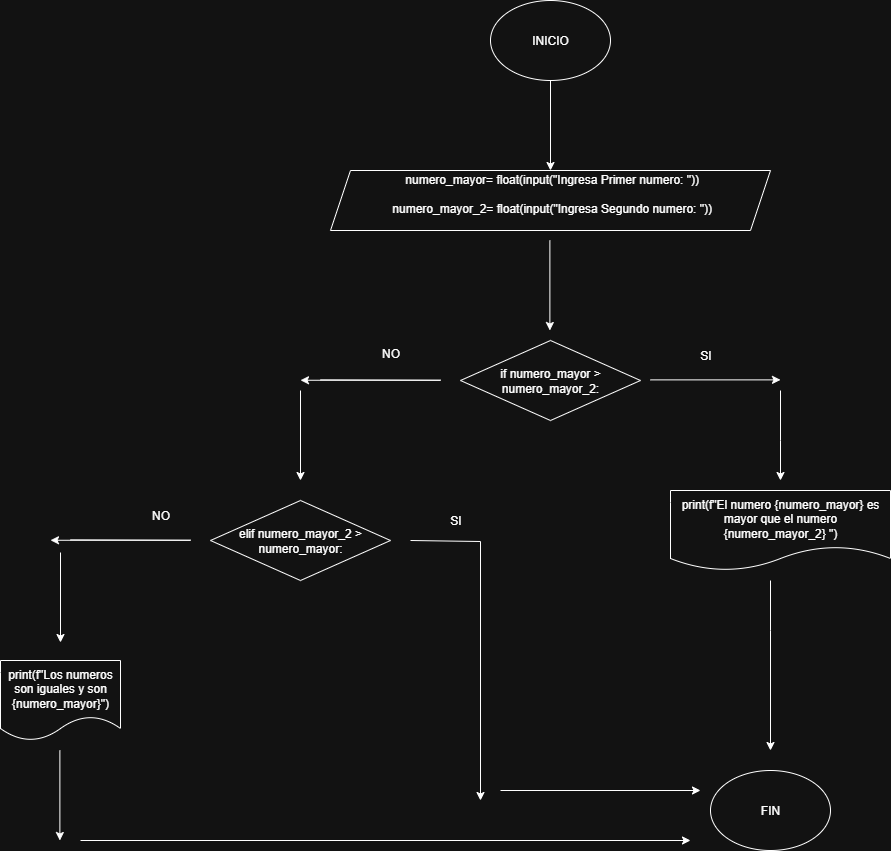

The diagram above was exported from draw.io. Its source (the exported page's mxGraphModel, read from the mxfile embedded in the PNG):
<mxGraphModel dx="1917" dy="639" grid="1" gridSize="10" guides="1" tooltips="1" connect="1" arrows="1" fold="1" page="1" pageScale="1" pageWidth="827" pageHeight="1169" math="0" shadow="0">
  <root>
    <mxCell id="0" />
    <mxCell id="1" parent="0" />
    <mxCell id="Yw_xNUoG3eBQ64Bg3pkV-1" value="INICIO" style="ellipse;whiteSpace=wrap;html=1;" parent="1" vertex="1">
      <mxGeometry x="330" y="80" width="120" height="80" as="geometry" />
    </mxCell>
    <mxCell id="Yw_xNUoG3eBQ64Bg3pkV-2" value="" style="endArrow=classic;html=1;rounded=0;exitX=0.5;exitY=1;exitDx=0;exitDy=0;" parent="1" source="Yw_xNUoG3eBQ64Bg3pkV-1" edge="1">
      <mxGeometry width="50" height="50" relative="1" as="geometry">
        <mxPoint x="390" y="290" as="sourcePoint" />
        <mxPoint x="390" y="250" as="targetPoint" />
      </mxGeometry>
    </mxCell>
    <mxCell id="fhSH-lmVkXbhdySJFJZm-1" value="if numero_mayor &amp;gt; numero_mayor_2:" style="rhombus;whiteSpace=wrap;html=1;" vertex="1" parent="1">
      <mxGeometry x="300" y="420" width="180" height="80" as="geometry" />
    </mxCell>
    <mxCell id="fhSH-lmVkXbhdySJFJZm-3" style="edgeStyle=orthogonalEdgeStyle;rounded=0;orthogonalLoop=1;jettySize=auto;html=1;" edge="1" parent="1" source="fhSH-lmVkXbhdySJFJZm-2">
      <mxGeometry relative="1" as="geometry">
        <mxPoint x="310" y="280" as="targetPoint" />
        <Array as="points">
          <mxPoint x="340" y="270" />
          <mxPoint x="340" y="270" />
        </Array>
      </mxGeometry>
    </mxCell>
    <mxCell id="fhSH-lmVkXbhdySJFJZm-2" value="&amp;nbsp;&lt;span style=&quot;background-color: transparent;&quot;&gt;numero_mayor= float(input(&quot;Ingresa Primer numero: &quot;))&lt;/span&gt;&lt;div&gt;&lt;br&gt;&lt;/div&gt;&lt;div&gt;&amp;nbsp;numero_mayor_2= float(input(&quot;Ingresa Segundo numero: &quot;))&lt;/div&gt;&lt;div&gt;&lt;br&gt;&lt;/div&gt;" style="shape=parallelogram;perimeter=parallelogramPerimeter;whiteSpace=wrap;html=1;fixedSize=1;" vertex="1" parent="1">
      <mxGeometry x="170" y="250" width="440" height="60" as="geometry" />
    </mxCell>
    <mxCell id="fhSH-lmVkXbhdySJFJZm-4" value="" style="endArrow=classic;html=1;rounded=0;exitX=0.5;exitY=1;exitDx=0;exitDy=0;" edge="1" parent="1">
      <mxGeometry width="50" height="50" relative="1" as="geometry">
        <mxPoint x="389.38" y="320" as="sourcePoint" />
        <mxPoint x="389.38" y="410" as="targetPoint" />
      </mxGeometry>
    </mxCell>
    <mxCell id="fhSH-lmVkXbhdySJFJZm-5" value="" style="endArrow=classic;html=1;rounded=0;exitX=0.5;exitY=1;exitDx=0;exitDy=0;" edge="1" parent="1">
      <mxGeometry width="50" height="50" relative="1" as="geometry">
        <mxPoint x="490" y="459.38" as="sourcePoint" />
        <mxPoint x="620" y="459.38" as="targetPoint" />
      </mxGeometry>
    </mxCell>
    <mxCell id="fhSH-lmVkXbhdySJFJZm-6" value="SI" style="text;html=1;align=center;verticalAlign=middle;resizable=0;points=[];autosize=1;strokeColor=none;fillColor=none;" vertex="1" parent="1">
      <mxGeometry x="530" y="420" width="30" height="30" as="geometry" />
    </mxCell>
    <mxCell id="fhSH-lmVkXbhdySJFJZm-7" value="" style="endArrow=classic;html=1;rounded=0;" edge="1" parent="1">
      <mxGeometry width="50" height="50" relative="1" as="geometry">
        <mxPoint x="160" y="459.37" as="sourcePoint" />
        <mxPoint x="140" y="459.75" as="targetPoint" />
        <Array as="points">
          <mxPoint x="280" y="459.75" />
        </Array>
      </mxGeometry>
    </mxCell>
    <mxCell id="fhSH-lmVkXbhdySJFJZm-8" value="NO" style="text;html=1;align=center;verticalAlign=middle;resizable=0;points=[];autosize=1;strokeColor=none;fillColor=none;" vertex="1" parent="1">
      <mxGeometry x="210" y="418" width="40" height="30" as="geometry" />
    </mxCell>
    <mxCell id="fhSH-lmVkXbhdySJFJZm-9" value="" style="endArrow=classic;html=1;rounded=0;exitX=0.5;exitY=1;exitDx=0;exitDy=0;" edge="1" parent="1">
      <mxGeometry width="50" height="50" relative="1" as="geometry">
        <mxPoint x="140" y="470" as="sourcePoint" />
        <mxPoint x="140" y="560" as="targetPoint" />
      </mxGeometry>
    </mxCell>
    <mxCell id="fhSH-lmVkXbhdySJFJZm-10" value="" style="endArrow=classic;html=1;rounded=0;exitX=0.5;exitY=1;exitDx=0;exitDy=0;" edge="1" parent="1">
      <mxGeometry width="50" height="50" relative="1" as="geometry">
        <mxPoint x="620" y="470" as="sourcePoint" />
        <mxPoint x="620" y="560" as="targetPoint" />
        <Array as="points">
          <mxPoint x="620" y="520" />
        </Array>
      </mxGeometry>
    </mxCell>
    <mxCell id="fhSH-lmVkXbhdySJFJZm-11" value="print(f&quot;El numero {numero_mayor} es mayor que el numero {numero_mayor_2} &quot;)" style="shape=document;whiteSpace=wrap;html=1;boundedLbl=1;" vertex="1" parent="1">
      <mxGeometry x="510" y="570" width="220" height="80" as="geometry" />
    </mxCell>
    <mxCell id="fhSH-lmVkXbhdySJFJZm-12" value="elif numero_mayor_2 &amp;gt; numero_mayor:" style="rhombus;whiteSpace=wrap;html=1;" vertex="1" parent="1">
      <mxGeometry x="50" y="580" width="180" height="80" as="geometry" />
    </mxCell>
    <mxCell id="fhSH-lmVkXbhdySJFJZm-14" value="SI" style="text;html=1;align=center;verticalAlign=middle;resizable=0;points=[];autosize=1;strokeColor=none;fillColor=none;" vertex="1" parent="1">
      <mxGeometry x="280" y="585" width="30" height="30" as="geometry" />
    </mxCell>
    <mxCell id="fhSH-lmVkXbhdySJFJZm-16" value="" style="endArrow=classic;html=1;rounded=0;exitX=0.5;exitY=1;exitDx=0;exitDy=0;edgeStyle=orthogonalEdgeStyle;" edge="1" parent="1">
      <mxGeometry width="50" height="50" relative="1" as="geometry">
        <mxPoint x="250" y="620" as="sourcePoint" />
        <mxPoint x="320" y="880" as="targetPoint" />
        <Array as="points">
          <mxPoint x="319.5" y="621" />
        </Array>
      </mxGeometry>
    </mxCell>
    <mxCell id="fhSH-lmVkXbhdySJFJZm-18" value="NO" style="text;html=1;align=center;verticalAlign=middle;resizable=0;points=[];autosize=1;strokeColor=none;fillColor=none;" vertex="1" parent="1">
      <mxGeometry x="-20" y="580" width="40" height="30" as="geometry" />
    </mxCell>
    <mxCell id="fhSH-lmVkXbhdySJFJZm-19" value="" style="endArrow=classic;html=1;rounded=0;exitX=0.5;exitY=1;exitDx=0;exitDy=0;" edge="1" parent="1">
      <mxGeometry width="50" height="50" relative="1" as="geometry">
        <mxPoint x="-100" y="632" as="sourcePoint" />
        <mxPoint x="-100" y="722" as="targetPoint" />
      </mxGeometry>
    </mxCell>
    <mxCell id="fhSH-lmVkXbhdySJFJZm-20" value="" style="endArrow=classic;html=1;rounded=0;" edge="1" parent="1">
      <mxGeometry width="50" height="50" relative="1" as="geometry">
        <mxPoint x="-90" y="619.38" as="sourcePoint" />
        <mxPoint x="-110" y="619.76" as="targetPoint" />
        <Array as="points">
          <mxPoint x="30" y="619.76" />
        </Array>
      </mxGeometry>
    </mxCell>
    <mxCell id="fhSH-lmVkXbhdySJFJZm-22" value="print(f&quot;Los numeros son iguales y son {numero_mayor}&quot;)" style="shape=document;whiteSpace=wrap;html=1;boundedLbl=1;" vertex="1" parent="1">
      <mxGeometry x="-160" y="740" width="120" height="80" as="geometry" />
    </mxCell>
    <mxCell id="fhSH-lmVkXbhdySJFJZm-23" value="FIN" style="ellipse;whiteSpace=wrap;html=1;" vertex="1" parent="1">
      <mxGeometry x="550" y="850" width="120" height="80" as="geometry" />
    </mxCell>
    <mxCell id="fhSH-lmVkXbhdySJFJZm-24" value="" style="endArrow=classic;html=1;rounded=0;exitX=0.5;exitY=1;exitDx=0;exitDy=0;" edge="1" parent="1">
      <mxGeometry width="50" height="50" relative="1" as="geometry">
        <mxPoint x="610" y="660" as="sourcePoint" />
        <mxPoint x="610" y="830" as="targetPoint" />
        <Array as="points">
          <mxPoint x="610" y="710" />
        </Array>
      </mxGeometry>
    </mxCell>
    <mxCell id="fhSH-lmVkXbhdySJFJZm-25" value="" style="endArrow=classic;html=1;rounded=0;exitX=0.5;exitY=1;exitDx=0;exitDy=0;" edge="1" parent="1">
      <mxGeometry width="50" height="50" relative="1" as="geometry">
        <mxPoint x="340" y="870" as="sourcePoint" />
        <mxPoint x="540" y="870" as="targetPoint" />
      </mxGeometry>
    </mxCell>
    <mxCell id="fhSH-lmVkXbhdySJFJZm-26" value="" style="endArrow=classic;html=1;rounded=0;" edge="1" parent="1">
      <mxGeometry width="50" height="50" relative="1" as="geometry">
        <mxPoint x="-80" y="920" as="sourcePoint" />
        <mxPoint x="530" y="920" as="targetPoint" />
      </mxGeometry>
    </mxCell>
    <mxCell id="fhSH-lmVkXbhdySJFJZm-27" value="" style="endArrow=classic;html=1;rounded=0;exitX=0.5;exitY=1;exitDx=0;exitDy=0;" edge="1" parent="1">
      <mxGeometry width="50" height="50" relative="1" as="geometry">
        <mxPoint x="-100.62" y="830" as="sourcePoint" />
        <mxPoint x="-100.62" y="920" as="targetPoint" />
      </mxGeometry>
    </mxCell>
  </root>
</mxGraphModel>